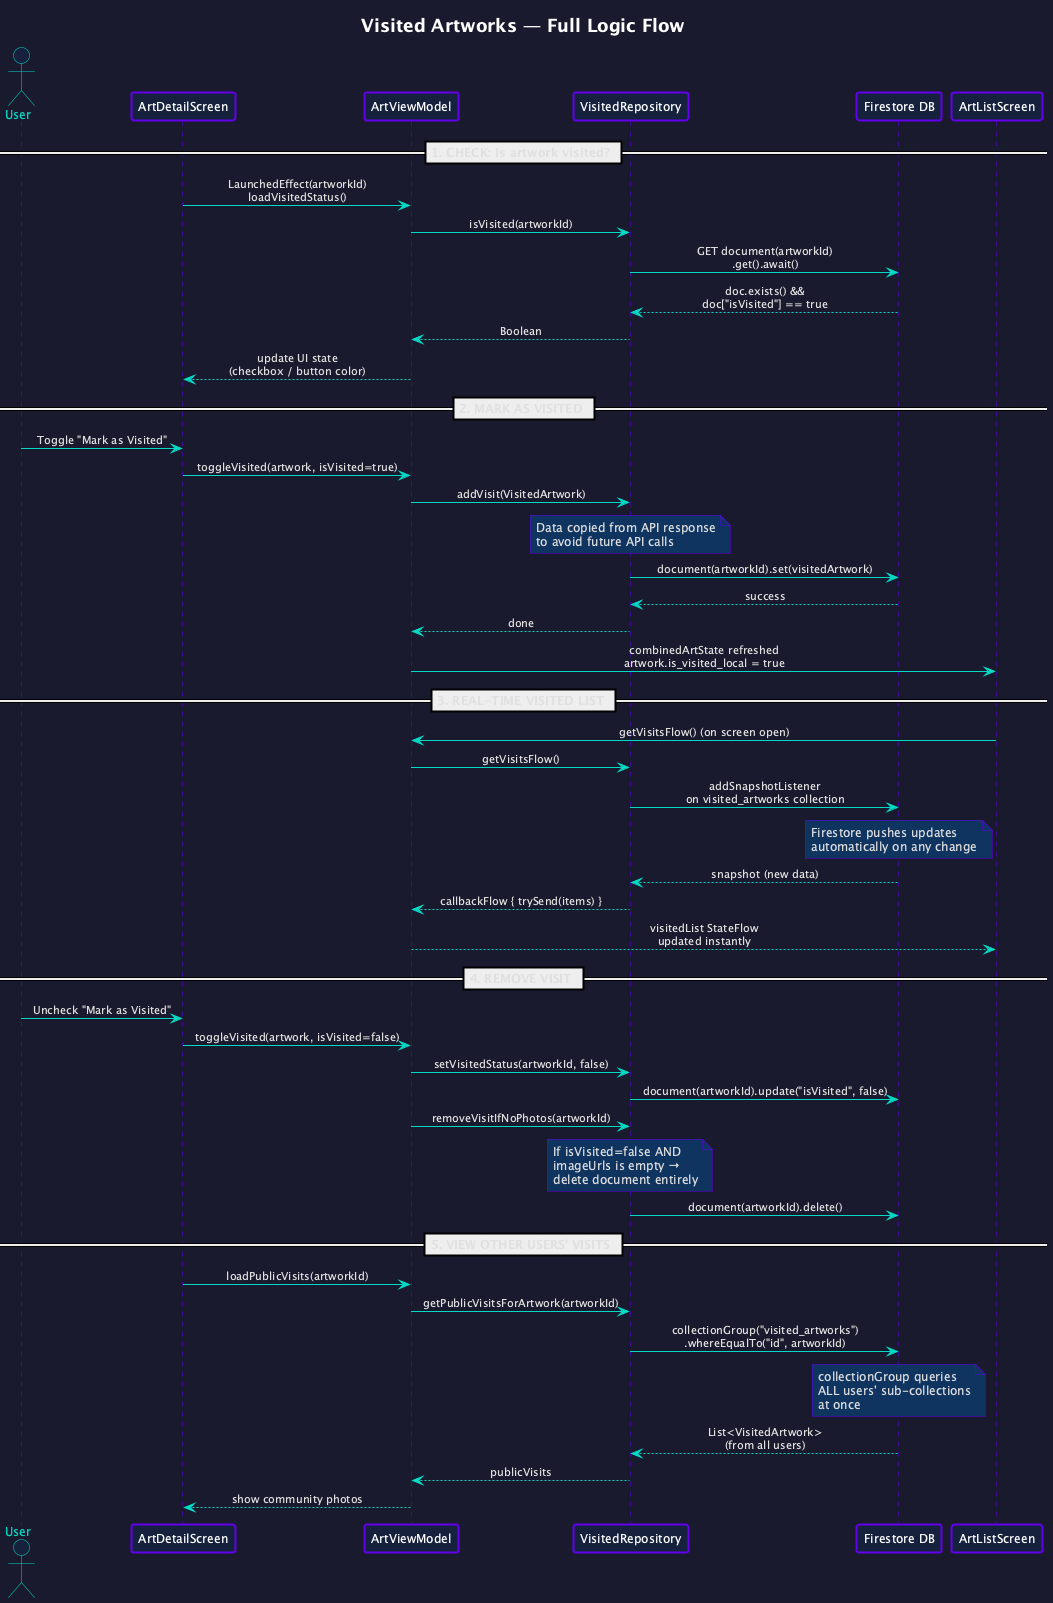

The diagram above was rendered by PlantUML. Its source (embedded in the PNG):
@startuml visited_flow
skinparam backgroundColor #1a1a2e
skinparam defaultFontColor #e0e0e0
skinparam defaultFontName "DejaVu Sans"
skinparam defaultFontSize 12
skinparam sequenceMessageAlign center
skinparam responseMessageBelowArrow true
skinparam participant {
  BackgroundColor #16213e
  BorderColor #6200EE
  FontColor #ffffff
  BorderThickness 2
}
skinparam actor {
  BackgroundColor #16213e
  BorderColor #03DAC6
  FontColor #03DAC6
}
skinparam arrow {
  Color #03DAC6
  FontColor #e0e0e0
  FontSize 11
}
skinparam note {
  BackgroundColor #0f3460
  BorderColor #6200EE
  FontColor #ddd
}
skinparam sequenceLifeLineBorderColor #6200EE

title <color:#ffffff><size:18>Visited Artworks — Full Logic Flow</size></color>

actor User
participant "ArtDetailScreen" as UI
participant "ArtViewModel" as VM
participant "VisitedRepository" as REPO
participant "Firestore DB" as FS
participant "ArtListScreen" as LIST

== 1. CHECK: Is artwork visited? ==

UI -> VM: LaunchedEffect(artworkId)\nloadVisitedStatus()
VM -> REPO: isVisited(artworkId)
REPO -> FS: GET document(artworkId)\n.get().await()
FS --> REPO: doc.exists() &&\ndoc["isVisited"] == true
REPO --> VM: Boolean
VM --> UI: update UI state\n(checkbox / button color)

== 2. MARK AS VISITED ==

User -> UI: Toggle "Mark as Visited"
UI -> VM: toggleVisited(artwork, isVisited=true)
VM -> REPO: addVisit(VisitedArtwork)
note over REPO
  Data copied from API response
  to avoid future API calls
end note
REPO -> FS: document(artworkId).set(visitedArtwork)
FS --> REPO: success
REPO --> VM: done
VM -> LIST: combinedArtState refreshed\nartwork.is_visited_local = true

== 3. REAL-TIME VISITED LIST ==

LIST -> VM: getVisitsFlow() (on screen open)
VM -> REPO: getVisitsFlow()
REPO -> FS: addSnapshotListener\non visited_artworks collection
note over FS
  Firestore pushes updates
  automatically on any change
end note
FS --> REPO: snapshot (new data)
REPO --> VM: callbackFlow { trySend(items) }
VM --> LIST: visitedList StateFlow\nupdated instantly

== 4. REMOVE VISIT ==

User -> UI: Uncheck "Mark as Visited"
UI -> VM: toggleVisited(artwork, isVisited=false)
VM -> REPO: setVisitedStatus(artworkId, false)
REPO -> FS: document(artworkId).update("isVisited", false)
VM -> REPO: removeVisitIfNoPhotos(artworkId)
note over REPO
  If isVisited=false AND
  imageUrls is empty →
  delete document entirely
end note
REPO -> FS: document(artworkId).delete()

== 5. VIEW OTHER USERS' VISITS ==

UI -> VM: loadPublicVisits(artworkId)
VM -> REPO: getPublicVisitsForArtwork(artworkId)
REPO -> FS: collectionGroup("visited_artworks")\n.whereEqualTo("id", artworkId)
note over FS
  collectionGroup queries
  ALL users' sub-collections
  at once
end note
FS --> REPO: List<VisitedArtwork>\n(from all users)
REPO --> VM: publicVisits
VM --> UI: show community photos

@enduml